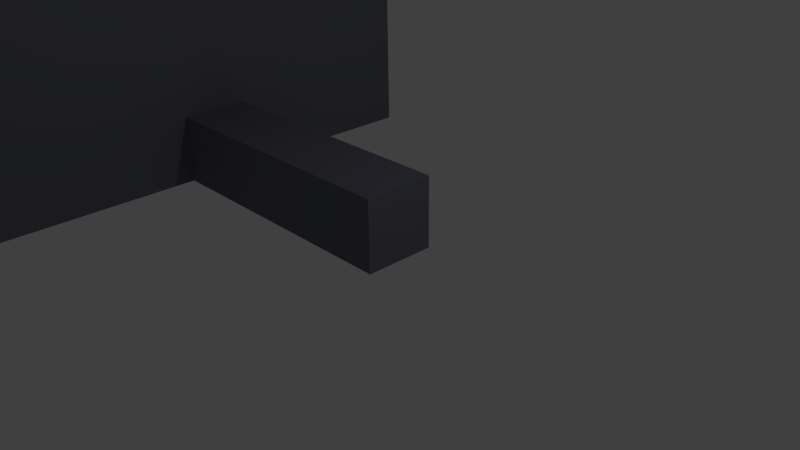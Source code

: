 # Source: Scene2.blend  (saved by Blender 2.66.1; exported with 4.5.12 LTS)
import bpy
from mathutils import Matrix  # noqa: F401  (used for matrix-valued properties, if any)

bpy.ops.wm.read_factory_settings(use_empty=True)
scene = bpy.context.scene
scene.name = 'Scene'

# ---- collections
col_collection_1 = bpy.data.collections.new('Collection 1'); scene.collection.children.link(col_collection_1)

# ---- materials (node trees are filled in below, after node groups)
mat_room = bpy.data.materials.new('Room')
mat_room.alpha_threshold = 0.0
mat_room.use_transparent_shadow = False
mat_room.diffuse_color = (0.1602, 0.1646, 0.2079, 1.0)
mat_room.roughness = 0.5
mat_room.specular_intensity = 0.0
mat_room.line_color = (0.0, 0.0, 0.0, 1.0)

# ---- material node trees

# ---- world
world_world = bpy.data.worlds.new('World'); scene.world = world_world
world_world.color = (0.05088, 0.05088, 0.05088)
world_world.use_sun_shadow = False
world_world.sun_shadow_jitter_overblur = 0.0
world_world.cycles.sampling_method = 'MANUAL'
world_world.cycles.sample_map_resolution = 256

# ---- cameras
cam_camera = bpy.data.cameras.new('Camera')
cam_camera.clip_end = 100.0
cam_camera.lens = 35.0
cam_camera.sensor_width = 32.0
cam_camera.sensor_height = 18.0
cam_camera.ortho_scale = 7.314
cam_camera.dof.focus_distance = 0.0
cam_camera.dof.aperture_fstop = 128.0

# ---- lights
light_lamp = bpy.data.lights.new('Lamp', 'POINT')
light_lamp.transmission_factor = 0.0
light_lamp.cutoff_distance = 30.0
light_lamp.energy = 100.0
light_lamp.shadow_buffer_clip_start = 1.001
light_lamp.shadow_soft_size = 0.1
light_lamp.shadow_maximum_resolution = 0.006
light_lamp.use_absolute_resolution = True
light_lamp.cycles.use_multiple_importance_sampling = False

# ---- meshes
me_room_001 = bpy.data.meshes.new('Room.001')
me_room_001.from_pydata([(-3.0, -0.5, 0.1), (-3.0, 0.5, 0.1), (-3.0, -0.5, 1.1), (-3.0, 0.5, 1.1), (-3.0, 3.5, 0.1), (-3.0, 3.5, 3.1), (-3.0, -3.5, 4.1), (-11.0, 3.5, 1.1), (-3.0, -3.5, 3.1), (-3.0, 3.5, 1.1), (-11.0, -1.5, 3.1), (-11.0, 3.5, 5.1), (-3.0, 3.5, 4.1), (-3.0, 3.5, 5.1), (-11.0, -3.5, 5.1), (-3.0, -3.5, 5.1), (-11.0, 1.5, 4.1), (-11.0, -1.5, 4.1), (-11.0, -2.5, 4.1), (-11.0, -3.5, 4.1), (-11.0, 2.5, 4.1), (-11.0, 3.5, 3.1), (-11.0, 3.5, 4.1), (-3.0, -3.5, 0.1), (-3.0, -3.5, 1.1), (-11.0, -3.5, 1.1), (-11.0, -3.5, 3.1), (-11.0, -3.5, 0.1), (-11.0, 3.5, 0.1), (-11.0, -2.5, 3.1), (-11.0, 1.5, 3.1), (-11.0, 2.5, 3.1)], [], [(6, 19, 14, 15), (18, 17, 16, 20, 22, 11, 14, 19), (5, 8, 6, 12), (21, 5, 12, 22), (1, 3, 9, 4), (22, 12, 13, 11), (12, 6, 15, 13), (13, 15, 14, 11), (7, 9, 5, 21), (19, 6, 8, 26), (2, 24, 8, 5, 9, 3), (0, 23, 24, 2), (26, 8, 24, 25), (4, 9, 7, 28), (30, 16, 17, 10), (31, 21, 22, 20), (27, 23, 0, 1, 4, 28), (29, 18, 19, 26), (25, 24, 23, 27), (7, 25, 27, 28), (25, 7, 21, 31, 30, 10, 29, 26)])
_uv = me_room_001.uv_layers.new(name='UVMap')
_uv.uv.foreach_set('vector', [0.0, 0.0, 1.0, 1.0, 0.0, 0.0, 0.0, 0.0, 1.0, 1.0, 0.0, 0.0, 1.0, 1.0, 0.0, 0.0, 0.0, 0.0, 0.0, 0.0, 0.0, 0.0, 0.0, 0.0, 0.0, 0.0, 0.0, 0.0, 1.0, 1.0, 0.0, 0.0, 0.0, 0.0, 0.0, 0.0, 0.0, 0.0, 0.0, 0.0, 0.0, 0.0, 1.0, 0.0, 1.0, 0.0, 0.0, 0.0, 0.0, 0.0, 0.0, 0.0, 0.0, 0.0, 0.0, 0.0, 0.0, 0.0, 0.0, 0.0, 0.0, 0.0, 0.0, 0.0, 0.0, 0.0, 0.0, 0.0, 0.0, 0.0, 0.0, 0.0, 1.0, 1.0, 1.0, 1.0, 1.0, 1.0, 1.0, 1.0, 1.0, 1.0, 1.0, 1.0, 1.0, 1.0, 1.0, 1.0, 0.0, 0.0, 1.0, 1.0, 1.0, 1.0, 0.0, 0.0, 1.0, 1.0, 0.0, 0.0, 1.0, 0.0, 1.0, 0.0, 1.0, 1.0, 1.0, 1.0, 1.0, 1.0, 1.0, 1.0, 0.0, 0.0, 1.0, 1.0, 0.0, 0.0, 1.0, 0.0, 1.0, 0.0, 0.0, 0.0, 1.0, 1.0, 1.0, 1.0, 1.0, 1.0, 1.0, 1.0, 0.0, 0.0, 0.0, 0.0, 0.0, 0.0, 0.0, 0.0, 1.0, 0.0, 1.0, 0.0, 0.0, 0.0, 0.0, 0.0, 0.0, 0.0, 0.0, 0.0, 1.0, 1.0, 1.0, 1.0, 1.0, 1.0, 1.0, 1.0, 0.0, 0.0, 1.0, 0.0, 1.0, 0.0, 1.0, 1.0, 0.0, 0.0, 1.0, 1.0, 0.0, 0.0, 1.0, 0.0, 1.0, 1.0, 1.0, 1.0, 1.0, 1.0, 1.0, 1.0, 1.0, 1.0, 1.0, 1.0, 1.0, 1.0, 1.0, 1.0])
me_room_001.materials.append(mat_room)
me_room_001.use_remesh_preserve_volume = False
me_room_001.use_remesh_preserve_attributes = False
me_room_001.use_mirror_vertex_groups = False
me_room_001.update()
me_room = bpy.data.meshes.new('Room')
me_room.from_pydata([(-3.0, -0.5, 0.1), (1.0, 0.5, 0.1), (1.0, -0.5, 0.1), (1.0, -0.5, 1.1), (1.0, 0.5, 1.1), (-3.0, 0.5, 0.1), (-3.0, -0.5, 1.1), (-3.0, 0.5, 1.1)], [], [(2, 3, 4, 1), (2, 0, 6, 3), (5, 1, 4, 7), (7, 4, 3, 6), (2, 1, 5, 0)])
_uv = me_room.uv_layers.new(name='UVMap')
_uv.uv.foreach_set('vector', [0.0, 0.0, 0.0, 1.0, 1.0, 1.0, 1.0, 0.0, 0.0, 0.0, 1.0, 0.0, 1.0, 1.0, 0.0, 1.0, 0.0, 0.0, 1.0, 1.0, 0.0, 0.0, 1.0, 0.0, 0.0, 0.0, 0.0, 1.0, 1.0, 1.0, 1.0, 1.0, 1.0, 0.0, 0.0, 0.0, 0.0, 0.0, 0.0, 0.0])
me_room.materials.append(mat_room)
me_room.use_remesh_preserve_volume = False
me_room.use_remesh_preserve_attributes = False
me_room.use_mirror_vertex_groups = False
me_room.update()

# ---- objects
ob_room_001 = bpy.data.objects.new('Room.001', me_room_001)
ob_lamp = bpy.data.objects.new('Lamp', light_lamp)
ob_camera = bpy.data.objects.new('Camera', cam_camera)
ob_room = bpy.data.objects.new('Room', me_room)

# ---- transforms, parenting, visibility, modifiers, constraints
ob_room_001.location = (-0.5, 0.0, 0.0)
ob_room_001.lineart.crease_threshold = 0.0
ob_lamp.location = (4.076, 1.005, 5.904)
ob_lamp.rotation_euler = (0.6503, 0.05522, 1.866)
ob_lamp.lock_rotations_4d = False
ob_lamp.empty_display_type = 'ARROWS'
ob_lamp.color = (0.0, 0.0, 0.0, 0.0)
ob_lamp.lineart.crease_threshold = 0.0
ob_camera.location = (7.481, -6.508, 5.344)
ob_camera.rotation_euler = (1.109, 0.01082, 0.8149)
ob_camera.lock_rotations_4d = False
ob_camera.empty_display_type = 'ARROWS'
ob_camera.color = (0.0, 0.0, 0.0, 0.0)
ob_camera.display_type = 'WIRE'
ob_camera.lineart.crease_threshold = 0.0
ob_room.location = (-0.5, 0.0, 0.0)
ob_room.lineart.crease_threshold = 0.0

# ---- collection membership
col_collection_1.objects.link(ob_room_001)
col_collection_1.objects.link(ob_lamp)
col_collection_1.objects.link(ob_camera)
col_collection_1.objects.link(ob_room)

# ---- scene / render settings (as saved in the file)
scene.camera = ob_camera
scene.frame_start = 1; scene.frame_end = 250; scene.frame_set(1)
scene.render.engine = 'BLENDER_EEVEE_NEXT'
scene.render.image_settings.color_mode = 'RGB'
scene.render.image_settings.compression = 90
scene.render.resolution_percentage = 50
scene.render.dither_intensity = 0.0
scene.render.bake_margin = 2
scene.cycles.use_denoising = False
scene.cycles.samples = 10
scene.cycles.sampling_pattern = 'TABULATED_SOBOL'
scene.cycles.light_sampling_threshold = 0.0
scene.cycles.use_adaptive_sampling = False
scene.cycles.use_light_tree = False
scene.cycles.blur_glossy = 0.0
scene.cycles.volume_bounces = 1
scene.cycles.pixel_filter_type = 'GAUSSIAN'
scene.cycles.sample_clamp_indirect = 0.0
scene.view_settings.view_transform = 'Standard'
bpy.context.view_layer.update()
